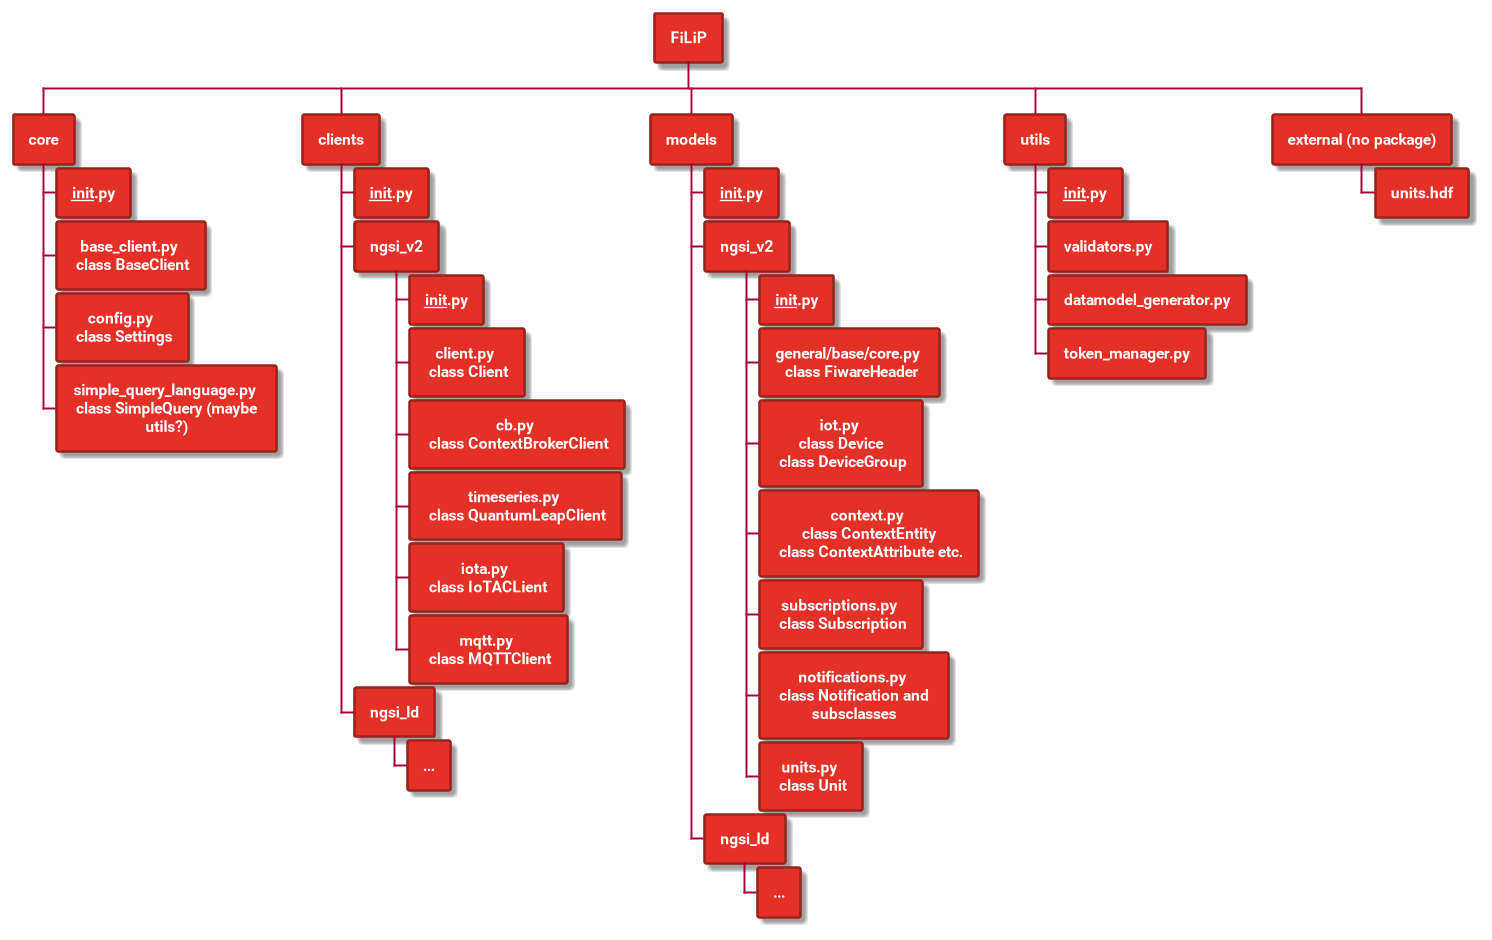

The diagram above was rendered by PlantUML. Its source (embedded in the PNG):
@startwbs
!theme materia
skinparam BackgroundColor white
<style>
node {
    Padding 2
    Margin 3
    HorizontalAlignment center
    LineColor #9B231E
    LineThickness 2.0
    BackgroundColor #E53027
    FontColor white
    FontName Roboto
    FontStyle bold
    RoundCorner 3
    MaximumWidth 150
}
</style>

* FiLiP
** core
*** __init__.py
*** base_client.py \n class BaseClient
*** config.py \n class Settings
*** simple_query_language.py \n class SimpleQuery (maybe utils?)
** clients
*** __init__.py
*** ngsi_v2
**** __init__.py
**** client.py \n class Client
**** cb.py \n class ContextBrokerClient
**** timeseries.py \n class QuantumLeapClient
**** iota.py \n class IoTACLient
**** mqtt.py \n class MQTTClient
*** ngsi_ld
**** ...
** models
*** __init__.py
*** ngsi_v2
**** __init__.py
**** general/base/core.py \n class FiwareHeader
**** iot.py \n class Device \n class DeviceGroup
**** context.py \n class ContextEntity \n class ContextAttribute etc.
**** subscriptions.py \n class Subscription
**** notifications.py \n class Notification and subsclasses
**** units.py \n class Unit
*** ngsi_ld
**** ...
** utils
*** __init__.py
*** validators.py
*** datamodel_generator.py
*** token_manager.py
** external (no package)
*** units.hdf

@endwbs